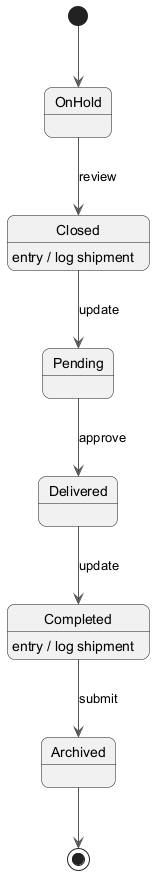

The diagram above was rendered by PlantUML. Its source (embedded in the PNG):
@startuml
skinparam backgroundColor #FFFFFF
skinparam roundCorner 15
skinparam ArrowColor #555555
[*] --> OnHold
OnHold --> Closed : review
Closed --> Pending : update
Closed : entry / log shipment
Pending --> Delivered : approve
Delivered --> Completed : update
Completed --> Archived : submit
Completed : entry / log shipment
Archived --> [*]
@enduml